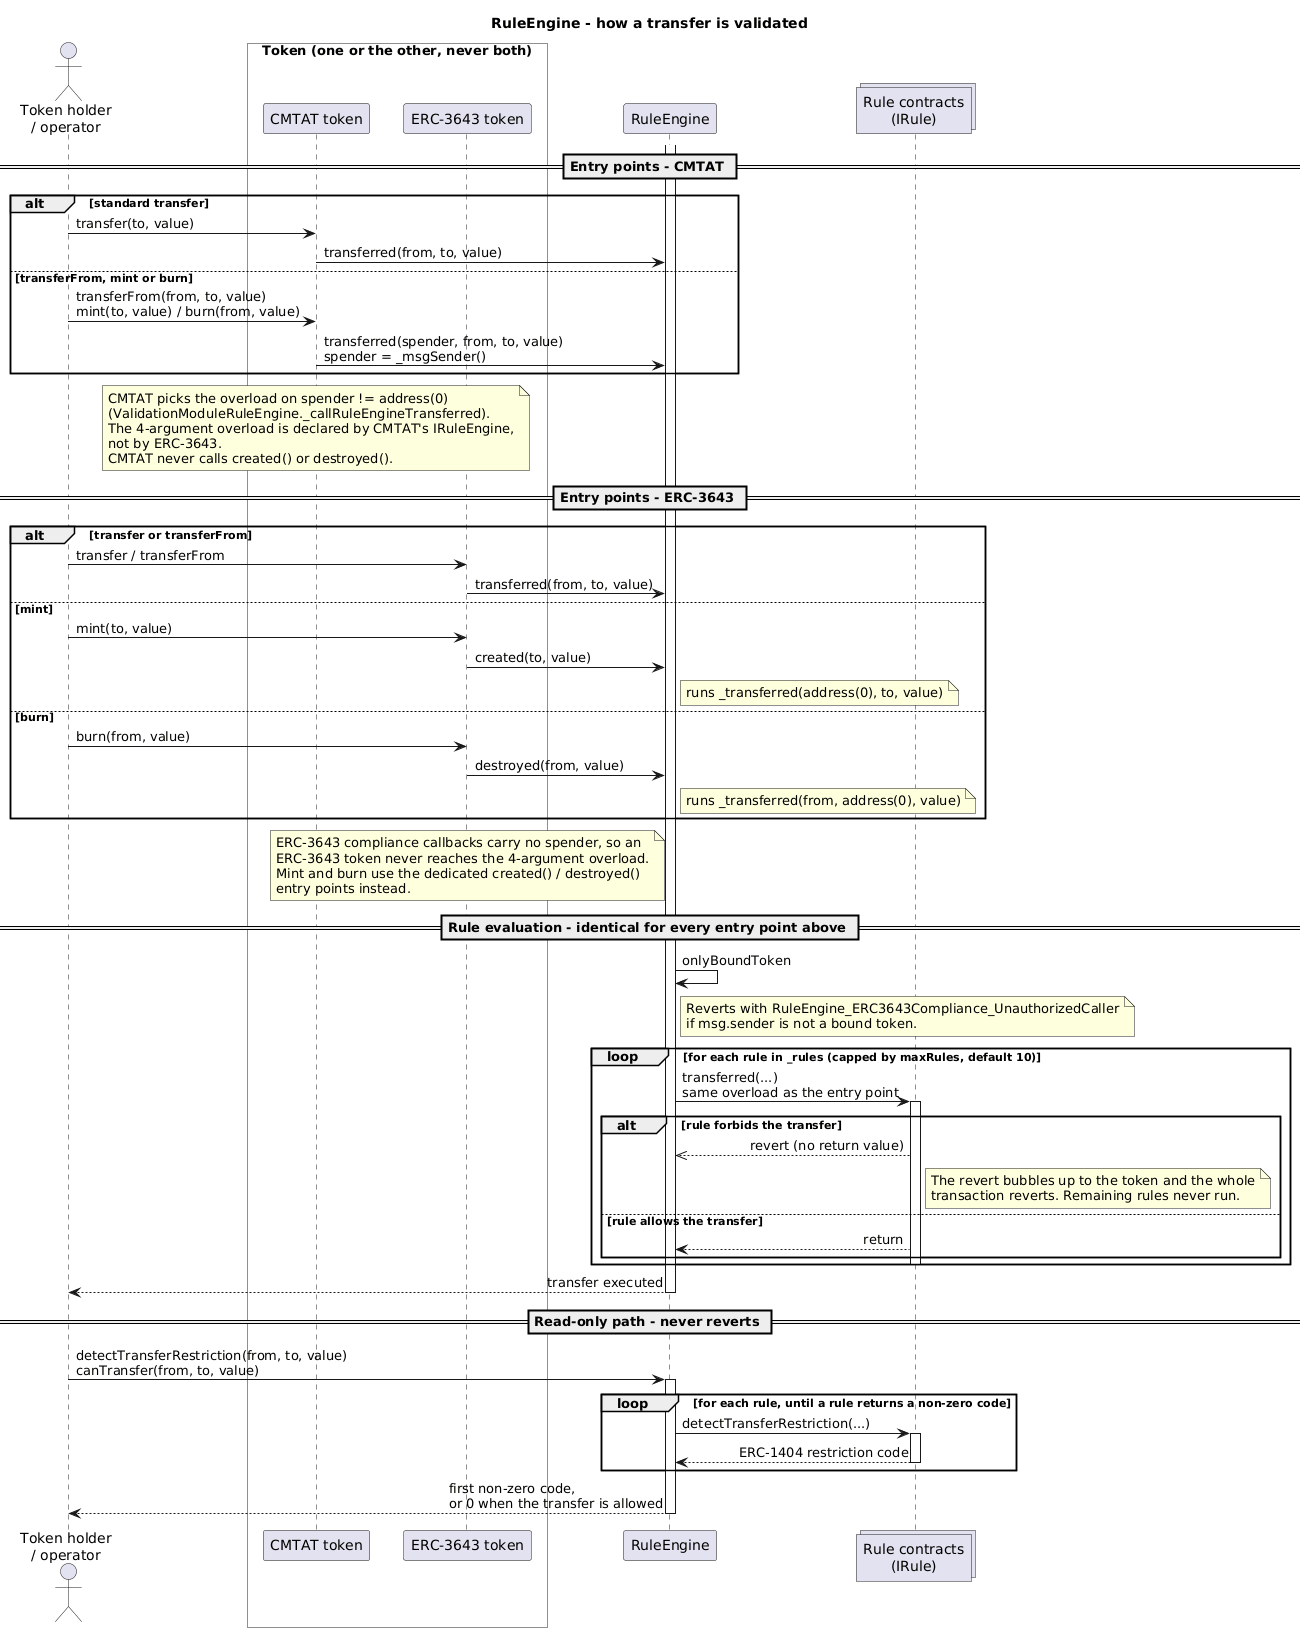

The diagram above was rendered by PlantUML. Its source (embedded in the PNG):
@startuml
title RuleEngine - how a transfer is validated

skinparam shadowing false
skinparam sequenceMessageAlign direction
skinparam ParticipantPadding 12
skinparam BoxPadding 12

actor "Token holder\n/ operator" as Holder

box "Token (one or the other, never both)" #FaFaFa
participant "CMTAT token" as CMTAT
participant "ERC-3643 token" as T3643
end box

participant "RuleEngine" as Engine
collections "Rule contracts\n(IRule)" as Rules

== Entry points - CMTAT ==

alt standard transfer
    Holder -> CMTAT : transfer(to, value)
    CMTAT -> Engine : transferred(from, to, value)
else transferFrom, mint or burn
    Holder -> CMTAT : transferFrom(from, to, value)\nmint(to, value) / burn(from, value)
    CMTAT -> Engine : transferred(spender, from, to, value)\nspender = _msgSender()
end

note over CMTAT
    CMTAT picks the overload on spender != address(0)
    (ValidationModuleRuleEngine._callRuleEngineTransferred).
    The 4-argument overload is declared by CMTAT's IRuleEngine,
    not by ERC-3643.
    CMTAT never calls created() or destroyed().
end note

== Entry points - ERC-3643 ==

alt transfer or transferFrom
    Holder -> T3643 : transfer / transferFrom
    T3643 -> Engine : transferred(from, to, value)
else mint
    Holder -> T3643 : mint(to, value)
    T3643 -> Engine : created(to, value)
    note right of Engine : runs _transferred(address(0), to, value)
else burn
    Holder -> T3643 : burn(from, value)
    T3643 -> Engine : destroyed(from, value)
    note right of Engine : runs _transferred(from, address(0), value)
end

note over T3643
    ERC-3643 compliance callbacks carry no spender, so an
    ERC-3643 token never reaches the 4-argument overload.
    Mint and burn use the dedicated created() / destroyed()
    entry points instead.
end note

== Rule evaluation - identical for every entry point above ==

activate Engine
Engine -> Engine : onlyBoundToken

note right of Engine
    Reverts with RuleEngine_ERC3643Compliance_UnauthorizedCaller
    if msg.sender is not a bound token.
end note

loop for each rule in _rules (capped by maxRules, default 10)
    Engine -> Rules : transferred(...)\nsame overload as the entry point
    activate Rules
    alt rule forbids the transfer
        Rules -->> Engine : revert (no return value)
        note right of Rules
            The revert bubbles up to the token and the whole
            transaction reverts. Remaining rules never run.
        end note
    else rule allows the transfer
        Rules --> Engine : return
    end
    deactivate Rules
end

Engine --> Holder : transfer executed
deactivate Engine

== Read-only path - never reverts ==

Holder -> Engine : detectTransferRestriction(from, to, value)\ncanTransfer(from, to, value)
activate Engine
loop for each rule, until a rule returns a non-zero code
    Engine -> Rules : detectTransferRestriction(...)
    activate Rules
    Rules --> Engine : ERC-1404 restriction code
    deactivate Rules
end
Engine --> Holder : first non-zero code,\nor 0 when the transfer is allowed
deactivate Engine

@enduml